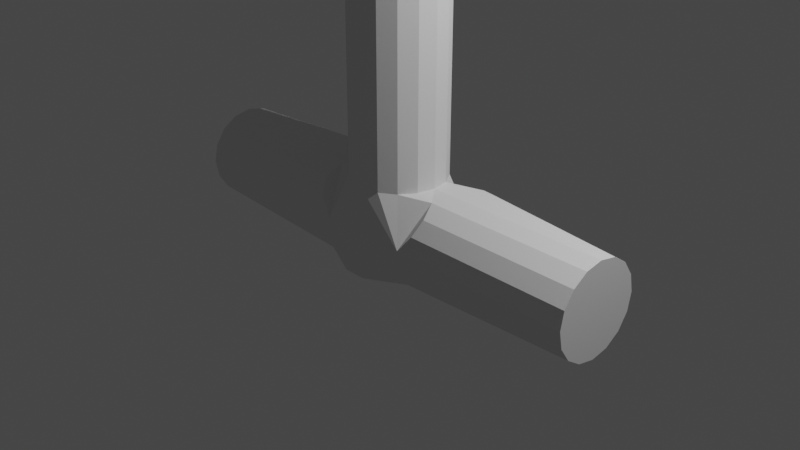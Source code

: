 # Source: wooden.blend  (saved by Blender 3.2.14; exported with 4.5.12 LTS)
import bpy
from mathutils import Matrix  # noqa: F401  (used for matrix-valued properties, if any)

bpy.ops.wm.read_factory_settings(use_empty=True)
scene = bpy.context.scene
scene.name = 'Scene'

# ---- collections
col_collection = bpy.data.collections.new('Collection'); scene.collection.children.link(col_collection)

# ---- world
world_world = bpy.data.worlds.new('World'); scene.world = world_world
world_world.use_nodes = True; world_world.node_tree.nodes.clear()
_N = world_world.node_tree.nodes; _L = world_world.node_tree.links
n0 = _N.new('ShaderNodeOutputWorld'); n0.name = 'World Output'; n0.location = (300, 300)
n1 = _N.new('ShaderNodeBackground'); n1.name = 'Background'; n1.location = (10, 300)
n1.inputs[0].default_value = (0.05088, 0.05088, 0.05088, 1.0)
_L.new(n1.outputs[0], n0.inputs[0])
n0.is_active_output = True
world_world.color = (0.05088, 0.05088, 0.05088)
world_world.use_sun_shadow = False
world_world.sun_shadow_jitter_overblur = 0.0

# ---- cameras
cam_camera = bpy.data.cameras.new('Camera')
cam_camera.clip_end = 100.0
cam_camera.ortho_scale = 7.314

# ---- lights
light_light = bpy.data.lights.new('Light', 'POINT')
light_light.transmission_factor = 0.0
light_light.energy = 1000.0
light_light.shadow_soft_size = 0.1
light_light.shadow_maximum_resolution = 0.006
light_light.use_absolute_resolution = True

# ---- meshes
me_cube_001 = bpy.data.meshes.new('Cube.001')
me_cube_001.from_pydata([(2.5, 0.5, 23.49), (2.5, -0.5, 23.49), (-2.5, -0.5, 23.49), (-2.5, 0.5, 23.49), (0.0, -0.5, 0.5), (-0.5, 0.0, 0.5), (-0.5, -0.5, 0.0), (-0.1913, -0.4619, 0.5), (-0.3536, -0.3536, 0.5), (-0.4619, -0.1913, 0.5), (-0.5, 0.0, 20.53), (0.0, -0.5, 20.53), (-1.0, -0.5, 20.53), (-0.4619, -0.1913, 20.53), (-0.3536, -0.3536, 20.53), (-0.1913, -0.4619, 20.53), (0.0, 0.5, 0.5), (0.5, 0.0, 0.5), (0.5, 0.5, 0.0), (0.1913, 0.4619, 0.5), (0.3536, 0.3536, 0.5), (0.4619, 0.1913, 0.5), (0.5, 0.0, 20.53), (0.0, 0.5, 20.53), (1.0, 0.5, 20.53), (0.4619, 0.1913, 20.53), (0.3536, 0.3536, 20.53), (0.1913, 0.4619, 20.53), (-0.5, 0.0, 0.5), (0.0, 0.5, 0.5), (-0.5, 0.5, 0.0), (-0.4619, 0.1913, 0.5), (-0.3536, 0.3536, 0.5), (-0.1913, 0.4619, 0.5), (0.0, 0.5, 20.53), (-0.5, 0.0, 20.53), (-1.0, 0.5, 20.53), (-0.1913, 0.4619, 20.53), (-0.3536, 0.3536, 20.53), (-0.4619, 0.1913, 20.53), (0.5, 0.0, 0.5), (0.0, -0.5, 0.5), (0.5, -0.5, 0.0), (0.4619, -0.1913, 0.5), (0.3536, -0.3536, 0.5), (0.1913, -0.4619, 0.5), (0.0, -0.5, 20.53), (0.5, 0.0, 20.53), (1.0, -0.5, 20.53), (0.1913, -0.4619, 20.53), (0.3536, -0.3536, 20.53), (0.4619, -0.1913, 20.53), (-2.5, 0.0, 0.5), (-2.5, 0.5, 0.0), (-2.5, 0.1913, 0.4619), (-2.5, 0.3536, 0.3536), (-2.5, 0.4619, 0.1913), (-0.75, 0.5, 0.25), (-0.75, 0.25, 0.5), (-0.8266, 0.481, 0.3457), (-0.8536, 0.4268, 0.4268), (-0.8266, 0.3457, 0.481), (-0.5, -0.5, -0.25), (-0.5, 0.0, -0.5), (-0.25, -0.5, -0.5), (-0.5, -0.4619, -0.3457), (-0.5, -0.3536, -0.4268), (-0.5, -0.1913, -0.481), (-2.5, 0.0, -0.5), (-2.5, -0.5, 0.0), (-2.5, -0.1913, -0.4619), (-2.5, -0.3536, -0.3536), (-2.5, -0.4619, -0.1913), (-2.5, -0.5, 0.0), (-2.5, 0.0, 0.5), (-2.5, -0.4619, 0.1913), (-2.5, -0.3536, 0.3536), (-2.5, -0.1913, 0.4619), (-0.5, -2.98e-08, 0.5), (-0.5, -0.5, 2.98e-08), (-0.6533, -0.1913, 0.4619), (-0.7071, -0.3536, 0.3536), (-0.6533, -0.4619, 0.1913), (-0.5, 0.0, -0.5), (-0.5, 0.5, 0.0), (0.0, 0.5, -0.5), (-0.5, 0.1913, -0.4619), (-0.5, 0.3536, -0.3536), (-0.5, 0.4619, -0.1913), (-2.5, 0.5, 0.0), (-2.5, 0.0, -0.5), (-2.5, 0.4619, -0.1913), (-2.5, 0.3536, -0.3536), (-2.5, 0.1913, -0.4619), (2.5, 0.5, 0.0), (2.5, 0.0, 0.5), (2.5, 0.4619, 0.1913), (2.5, 0.3536, 0.3536), (2.5, 0.1913, 0.4619), (0.75, 0.25, 0.5), (0.75, 0.5, 0.25), (0.8266, 0.3457, 0.481), (0.8536, 0.4268, 0.4268), (0.8266, 0.481, 0.3457), (0.5, 0.0, -0.5), (0.5, -0.5, -0.25), (0.0, -0.5, -0.5), (0.5, -0.1913, -0.481), (0.5, -0.3536, -0.4268), (0.5, -0.4619, -0.3457), (2.5, -0.5, 0.0), (2.5, 0.0, -0.5), (2.5, -0.4619, -0.1913), (2.5, -0.3536, -0.3536), (2.5, -0.1913, -0.4619), (2.5, 0.0, 0.5), (2.5, -0.5, 0.0), (2.5, -0.1913, 0.4619), (2.5, -0.3536, 0.3536), (2.5, -0.4619, 0.1913), (0.5, -0.5, 2.98e-08), (0.5, -2.98e-08, 0.5), (0.6533, -0.4619, 0.1913), (0.7071, -0.3536, 0.3536), (0.6533, -0.1913, 0.4619), (0.5, 0.5, 0.0), (0.5, 0.0, -0.5), (0.0, 0.5, -0.5), (0.5, 0.4619, -0.1913), (0.5, 0.3536, -0.3536), (0.5, 0.1913, -0.4619), (2.5, 0.0, -0.5), (2.5, 0.5, 0.0), (2.5, 0.1913, -0.4619), (2.5, 0.3536, -0.3536), (2.5, 0.4619, -0.1913), (2.5, -0.2586, 32.38), (-2.5, -0.25, 32.38), (-2.5, 0.25, 32.38), (-2.5, 0.25, 32.38), (2.5, 0.25, 32.38), (2.5, -0.5019, 23.49)], [], [(4, 7, 8, 9, 5, 78, 80, 81, 82, 79, 6), (106, 105, 42, 41, 4, 6, 62, 64), (28, 5, 10, 35), (40, 43, 44, 45, 41, 42, 120, 122, 123, 124, 121), (16, 19, 20, 21, 17, 99, 101, 102, 103, 100, 18), (83, 63, 68, 90), (24, 48, 47, 22), (48, 24, 0, 141, 1), (12, 36, 35, 10), (141, 136, 137, 2, 12, 11, 46, 48, 1), (4, 41, 46, 11), (99, 17, 40, 121, 115, 95), (83, 85, 127, 126, 104, 106, 64, 63), (16, 29, 34, 23), (40, 17, 22, 47), (85, 84, 30, 29, 16, 18, 125, 127), (10, 13, 14, 15, 11, 12), (4, 11, 15, 7), (7, 15, 14, 8), (8, 14, 13, 9), (9, 13, 10, 5), (62, 6, 79, 73, 69), (22, 25, 26, 27, 23, 24), (16, 23, 27, 19), (19, 27, 26, 20), (20, 26, 25, 21), (21, 25, 22, 17), (34, 37, 38, 39, 35, 36), (34, 29, 33, 37), (37, 33, 32, 38), (38, 32, 31, 39), (39, 31, 28, 35), (28, 31, 32, 33, 29, 30, 57, 59, 60, 61, 58), (46, 49, 50, 51, 47, 48), (46, 41, 45, 49), (49, 45, 44, 50), (50, 44, 43, 51), (51, 43, 40, 47), (68, 70, 71, 72, 69, 73, 75, 76, 77, 74, 52, 54, 55, 56, 53, 89, 91, 92, 93, 90), (52, 58, 61, 54), (54, 61, 60, 55), (55, 60, 59, 56), (56, 59, 57, 53), (62, 65, 64), (65, 66, 64), (66, 67, 64), (67, 63, 64), (62, 69, 72, 65), (65, 72, 71, 66), (66, 71, 70, 67), (67, 70, 68, 63), (57, 30, 84, 89, 53), (78, 74, 77, 80), (80, 77, 76, 81), (81, 76, 75, 82), (82, 75, 73, 79), (78, 5, 28, 58, 52, 74), (83, 86, 85), (86, 87, 85), (87, 88, 85), (88, 84, 85), (89, 84, 88, 91), (91, 88, 87, 92), (92, 87, 86, 93), (93, 86, 83, 90), (125, 18, 100, 94, 132), (94, 100, 103, 96), (96, 103, 102, 97), (97, 102, 101, 98), (98, 101, 99, 95), (104, 107, 106), (107, 108, 106), (108, 109, 106), (109, 105, 106), (104, 111, 114, 107), (107, 114, 113, 108), (108, 113, 112, 109), (109, 112, 110, 105), (131, 133, 134, 135, 132, 94, 96, 97, 98, 95, 115, 117, 118, 119, 116, 110, 112, 113, 114, 111), (115, 121, 124, 117), (117, 124, 123, 118), (118, 123, 122, 119), (119, 122, 120, 116), (120, 42, 105, 110, 116), (125, 128, 127), (128, 129, 127), (129, 130, 127), (130, 126, 127), (131, 126, 130, 133), (133, 130, 129, 134), (134, 129, 128, 135), (135, 128, 125, 132), (104, 126, 131, 111), (3, 2, 137, 139), (136, 141, 0, 140), (139, 137, 136, 140, 138), (0, 3, 139, 138, 140), (2, 3, 36, 12), (23, 34, 36, 3, 0, 24)])
_uv = me_cube_001.uv_layers.new(name='UVMap')
_uv.uv.foreach_set('vector', [0.625, 1.0, 0.625, 1.0, 0.625, 1.0, 0.625, 1.0, 0.625, 1.0, 0.625, 1.0, 0.6191, 1.0, 0.5958, 1.0, 0.5515, 1.0, 0.5, 1.0, 0.5, 1.0, 0.375, 0.875, 0.4375, 0.75, 0.5, 0.75, 0.625, 0.875, 0.625, 0.875, 0.5, 1.0, 0.4375, 1.0, 0.375, 0.9375, 0.625, 0.125, 0.625, 0.125, 0.625, 0.125, 0.625, 0.125, 0.625, 0.625, 0.625, 0.6728, 0.625, 0.7134, 0.625, 0.7405, 0.625, 0.75, 0.5, 0.75, 0.5, 0.75, 0.549, 0.7485, 0.6153, 0.7411, 0.623, 0.6745, 0.625, 0.625, 0.625, 0.375, 0.625, 0.4228, 0.625, 0.4634, 0.625, 0.4905, 0.625, 0.5, 0.625, 0.5, 0.6213, 0.499, 0.609, 0.4978, 0.5875, 0.4989, 0.5625, 0.5, 0.5, 0.5, 0.125, 0.625, 0.125, 0.625, 0.125, 0.625, 0.125, 0.625, 0.625, 0.5, 0.625, 0.75, 0.625, 0.625, 0.625, 0.625, 0.625, 0.75, 0.625, 0.5, 0.625, 0.5, 0.625, 0.7483, 0.625, 0.75, 0.625, 0.0, 0.625, 0.25, 0.625, 0.125, 0.625, 0.125, 0.625, 0.7483, 0.625, 0.6875, 0.625, 0.0625, 0.625, 0.0, 0.625, 0.0, 0.625, 0.0, 0.625, 0.875, 0.625, 0.75, 0.625, 0.75, 0.625, 0.875, 0.625, 0.875, 0.625, 0.875, 0.625, 0.875, 0.625, 0.5625, 0.625, 0.625, 0.625, 0.625, 0.625, 0.625, 0.625, 0.625, 0.625, 0.625, 0.125, 0.625, 0.25, 0.5, 0.25, 0.5, 0.375, 0.625, 0.375, 0.625, 0.25, 0.75, 0.1875, 0.75, 0.125, 0.625, 0.625, 0.375, 0.625, 0.375, 0.625, 0.375, 0.625, 0.375, 0.625, 0.625, 0.625, 0.625, 0.625, 0.625, 0.625, 0.625, 0.375, 0.375, 0.5, 0.25, 0.5, 0.25, 0.625, 0.375, 0.625, 0.375, 0.5, 0.5, 0.5, 0.5, 0.375, 0.375, 0.625, 0.125, 0.625, 0.07716, 0.625, 0.03661, 0.625, 0.009515, 0.625, 0.0, 0.625, 0.0, 0.625, 0.875, 0.625, 0.875, 0.625, 0.9228, 0.625, 0.9228, 0.625, 0.9228, 0.625, 0.9228, 0.625, 1.0, 0.625, 1.0, 0.625, 0.0, 0.625, 0.0, 0.625, 0.07716, 0.625, 0.07716, 0.625, 0.07716, 0.625, 0.07716, 0.625, 0.125, 0.625, 0.125, 0.4375, 1.0, 0.5, 1.0, 0.5, 1.0, 0.5, 1.0, 0.5, 1.0, 0.625, 0.625, 0.625, 0.5772, 0.625, 0.5366, 0.625, 0.5095, 0.625, 0.5, 0.625, 0.5, 0.625, 0.375, 0.625, 0.375, 0.625, 0.4228, 0.625, 0.4228, 0.625, 0.4228, 0.625, 0.4228, 0.625, 0.5, 0.625, 0.5, 0.625, 0.5, 0.625, 0.5, 0.625, 0.5772, 0.625, 0.5772, 0.625, 0.5772, 0.625, 0.5772, 0.625, 0.625, 0.625, 0.625, 0.625, 0.375, 0.625, 0.3272, 0.625, 0.2866, 0.625, 0.2595, 0.625, 0.25, 0.625, 0.25, 0.625, 0.375, 0.625, 0.375, 0.625, 0.3272, 0.625, 0.3272, 0.625, 0.3272, 0.625, 0.3272, 0.625, 0.25, 0.625, 0.25, 0.625, 0.25, 0.625, 0.25, 0.625, 0.1728, 0.625, 0.1728, 0.625, 0.1728, 0.625, 0.1728, 0.625, 0.125, 0.625, 0.125, 0.625, 0.125, 0.625, 0.1728, 0.625, 0.2134, 0.625, 0.2405, 0.625, 0.25, 0.5, 0.25, 0.5625, 0.25, 0.5868, 0.2489, 0.6197, 0.2449, 0.6238, 0.2119, 0.625, 0.1875, 0.625, 0.875, 0.625, 0.8272, 0.625, 0.7866, 0.625, 0.7595, 0.625, 0.75, 0.625, 0.75, 0.625, 0.875, 0.625, 0.875, 0.625, 0.8272, 0.625, 0.8272, 0.625, 0.8272, 0.625, 0.8272, 0.625, 0.75, 0.625, 0.75, 0.625, 0.75, 0.625, 0.75, 0.625, 0.6728, 0.625, 0.6728, 0.625, 0.6728, 0.625, 0.6728, 0.625, 0.625, 0.625, 0.625, 0.375, 0.125, 0.3846, 0.07727, 0.4119, 0.03685, 0.4523, 0.009621, 0.5, 0.0, 0.5, 0.0, 0.548, 0.00964, 0.5887, 0.03694, 0.6157, 0.07734, 0.625, 0.125, 0.625, 0.125, 0.6218, 0.1728, 0.6128, 0.2378, 0.5478, 0.2468, 0.5, 0.25, 0.5, 0.25, 0.4523, 0.2407, 0.4119, 0.2138, 0.3846, 0.173, 0.375, 0.125, 0.625, 0.125, 0.625, 0.1875, 0.6238, 0.2119, 0.6218, 0.1728, 0.6218, 0.1728, 0.6238, 0.2119, 0.6197, 0.2449, 0.6128, 0.2378, 0.6128, 0.2378, 0.6197, 0.2449, 0.5868, 0.2489, 0.5478, 0.2468, 0.5478, 0.2468, 0.5868, 0.2489, 0.5625, 0.25, 0.5, 0.25, 0.125, 0.75, 0.125, 0.7405, 0.1875, 0.75, 0.125, 0.7405, 0.125, 0.7134, 0.1875, 0.75, 0.125, 0.7134, 0.125, 0.6728, 0.1875, 0.75, 0.125, 0.6728, 0.125, 0.625, 0.1875, 0.75, 0.4375, 1.0, 0.5, 1.0, 0.4522, 1.0, 0.4136, 1.0, 0.4136, 1.0, 0.4522, 1.0, 0.375, 1.0, 0.375, 1.0, 0.125, 0.75, 0.125, 0.75, 0.125, 0.6728, 0.125, 0.6728, 0.125, 0.6728, 0.125, 0.6728, 0.125, 0.625, 0.125, 0.625, 0.5625, 0.25, 0.5, 0.25, 0.5, 0.25, 0.5, 0.25, 0.5, 0.25, 0.625, 0.125, 0.625, 0.125, 0.625, 0.07716, 0.625, 0.07716, 0.625, 0.07716, 0.625, 0.07716, 0.625, 0.0, 0.625, 0.0, 0.625, 1.0, 0.625, 1.0, 0.5478, 1.0, 0.5478, 1.0, 0.5478, 1.0, 0.5478, 1.0, 0.5, 1.0, 0.5, 1.0, 0.625, 0.125, 0.625, 0.125, 0.625, 0.125, 0.625, 0.1875, 0.625, 0.125, 0.625, 0.125, 0.125, 0.625, 0.125, 0.5772, 0.25, 0.5, 0.125, 0.5772, 0.125, 0.5366, 0.25, 0.5, 0.125, 0.5366, 0.125, 0.5095, 0.25, 0.5, 0.125, 0.5095, 0.125, 0.5, 0.25, 0.5, 0.5, 0.25, 0.5, 0.25, 0.4522, 0.25, 0.4522, 0.25, 0.4522, 0.25, 0.4522, 0.25, 0.375, 0.25, 0.375, 0.25, 0.125, 0.5, 0.125, 0.5, 0.125, 0.5772, 0.125, 0.5772, 0.125, 0.5772, 0.125, 0.5772, 0.125, 0.625, 0.125, 0.625, 0.5, 0.5, 0.5, 0.5, 0.5625, 0.5, 0.5, 0.5, 0.5, 0.5, 0.5, 0.5, 0.5625, 0.5, 0.5864, 0.5, 0.5478, 0.5032, 0.5478, 0.5032, 0.5864, 0.5, 0.625, 0.5, 0.6128, 0.5122, 0.6128, 0.5122, 0.625, 0.5, 0.625, 0.5386, 0.6218, 0.5772, 0.6218, 0.5772, 0.625, 0.5386, 0.625, 0.5625, 0.625, 0.625, 0.375, 0.625, 0.375, 0.6728, 0.25, 0.75, 0.375, 0.6728, 0.375, 0.7134, 0.25, 0.75, 0.375, 0.7134, 0.375, 0.7405, 0.25, 0.75, 0.375, 0.7405, 0.375, 0.75, 0.25, 0.75, 0.375, 0.625, 0.375, 0.625, 0.3782, 0.6728, 0.375, 0.6728, 0.375, 0.6728, 0.3782, 0.6728, 0.3873, 0.7377, 0.375, 0.75, 0.375, 0.75, 0.3873, 0.7377, 0.4522, 0.7468, 0.4136, 0.75, 0.4136, 0.75, 0.4522, 0.7468, 0.5, 0.75, 0.4375, 0.75, 0.375, 0.625, 0.3782, 0.5772, 0.3873, 0.5123, 0.4522, 0.5032, 0.5, 0.5, 0.5, 0.5, 0.5478, 0.5032, 0.6128, 0.5122, 0.6218, 0.5772, 0.625, 0.625, 0.625, 0.625, 0.6219, 0.6728, 0.6128, 0.7378, 0.5478, 0.7469, 0.5, 0.75, 0.5, 0.75, 0.4522, 0.7468, 0.3873, 0.7377, 0.3782, 0.6728, 0.375, 0.625, 0.625, 0.625, 0.625, 0.625, 0.623, 0.6745, 0.6219, 0.6728, 0.6219, 0.6728, 0.623, 0.6745, 0.6153, 0.7411, 0.6128, 0.7378, 0.6128, 0.7378, 0.6153, 0.7411, 0.549, 0.7485, 0.5478, 0.7469, 0.5478, 0.7469, 0.549, 0.7485, 0.5, 0.75, 0.5, 0.75, 0.5, 0.75, 0.5, 0.75, 0.4375, 0.75, 0.5, 0.75, 0.5, 0.75, 0.375, 0.5, 0.375, 0.5095, 0.25, 0.5, 0.375, 0.5095, 0.375, 0.5366, 0.25, 0.5, 0.375, 0.5366, 0.375, 0.5772, 0.25, 0.5, 0.375, 0.5772, 0.375, 0.625, 0.25, 0.5, 0.375, 0.625, 0.375, 0.625, 0.375, 0.5772, 0.3782, 0.5772, 0.3782, 0.5772, 0.375, 0.5772, 0.375, 0.5, 0.3873, 0.5123, 0.3873, 0.5123, 0.375, 0.5, 0.4522, 0.5, 0.4522, 0.5032, 0.4522, 0.5032, 0.4522, 0.5, 0.5, 0.5, 0.5, 0.5, 0.375, 0.625, 0.375, 0.625, 0.375, 0.625, 0.375, 0.625, 0.625, 0.25, 0.625, 0.0, 0.625, 0.0625, 0.625, 0.1875, 0.625, 0.6875, 0.625, 0.7483, 0.625, 0.5, 0.625, 0.5625, 0.875, 0.5625, 0.875, 0.6875, 0.625, 0.6875, 0.625, 0.5625, 0.875, 0.5625, 0.625, 0.5, 0.625, 0.25, 0.625, 0.1875, 0.875, 0.5625, 0.625, 0.5625, 0.625, 0.0, 0.625, 0.25, 0.625, 0.25, 0.625, 0.0, 0.625, 0.375, 0.625, 0.375, 0.625, 0.25, 0.625, 0.25, 0.625, 0.5, 0.625, 0.5])
me_cube_001.update()

# ---- objects
ob_light = bpy.data.objects.new('Light', light_light)
ob_camera = bpy.data.objects.new('Camera', cam_camera)
ob_cube = bpy.data.objects.new('Cube', me_cube_001)

# ---- transforms, parenting, visibility, modifiers, constraints
ob_light.location = (4.076, 1.005, 5.904)
ob_light.rotation_euler = (0.6503, 0.05522, 1.866)
ob_light.lock_rotations_4d = False
ob_light.empty_display_type = 'ARROWS'
ob_light.color = (0.0, 0.0, 0.0, 0.0)
ob_light.lineart.crease_threshold = 0.0
ob_camera.location = (7.359, -6.926, 4.958)
ob_camera.rotation_euler = (1.109, 0.0, 0.8149)
ob_camera.lock_rotations_4d = False
ob_camera.empty_display_type = 'ARROWS'
ob_camera.color = (0.0, 0.0, 0.0, 0.0)
ob_camera.display_type = 'WIRE'
ob_camera.lineart.crease_threshold = 0.0
ob_cube.location = (0.0, 0.0, 0.0)

# ---- collection membership
col_collection.objects.link(ob_light)
col_collection.objects.link(ob_camera)
col_collection.objects.link(ob_cube)

# ---- scene / render settings (as saved in the file)
scene.camera = ob_camera
scene.frame_start = 1; scene.frame_end = 250; scene.frame_set(0)
scene.render.engine = 'BLENDER_EEVEE_NEXT'
scene.cycles.sampling_pattern = 'TABULATED_SOBOL'
scene.cycles.use_light_tree = False
scene.view_settings.view_transform = 'Filmic'
bpy.context.view_layer.update()

